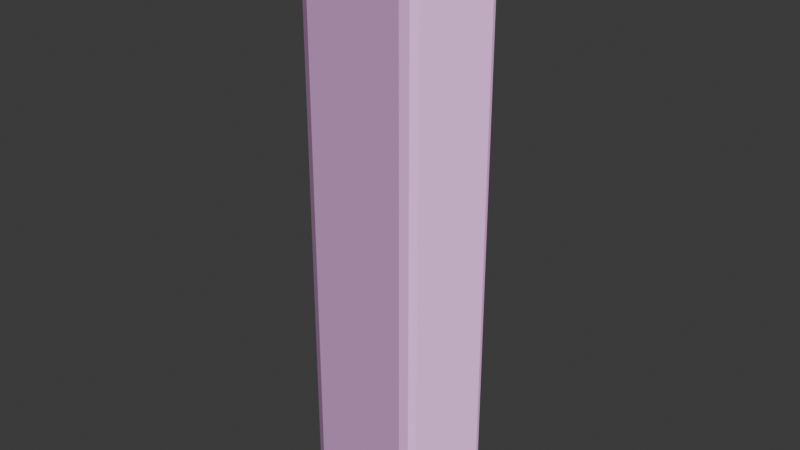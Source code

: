 # Source: square_pillar.blend  (saved by Blender 4.3.34; exported with 4.5.12 LTS)
import bpy
from mathutils import Matrix  # noqa: F401  (used for matrix-valued properties, if any)

bpy.ops.wm.read_factory_settings(use_empty=True)
scene = bpy.context.scene
scene.name = 'Scene'

# ---- images (referenced by path relative to the original .blend; pixels are not part of the script)
import os
ASSET_DIR = os.environ.get("B2B_ASSET_DIR", "")  # directory of the original .blend (textures are referenced by path, not embedded)
HERE = os.path.dirname(os.path.abspath(__file__))  # packed textures are extracted next to this script under _unpacked/

def load_image(name, relpath, width, height, colorspace="sRGB"):
    """Load a texture the original file referenced (path relative to the .blend, or extracted next to this script)."""
    p = next((c for c in (os.path.join(HERE, relpath), os.path.join(ASSET_DIR, relpath)) if relpath and os.path.exists(c)), "")
    if p:
        img = bpy.data.images.load(p, check_existing=True)
        img.name = name
    else:  # same state as the original file: an image datablock whose file is absent (Cycles renders it pink)
        img = bpy.data.images.new(name, width, height)
        img.source = "FILE"
        img.filepath = "//" + (relpath or name)
    img.colorspace_settings.name = colorspace
    return img
img_marble_albedo_jpg = load_image('marble_albedo.jpg', 'marble_albedo.jpg', 1024, 1024, 'sRGB')
img_marble_normal_jpg = load_image('marble_normal.jpg', 'marble_normal.jpg', 1024, 1024, 'sRGB')
img_marble_roughness_jpg = load_image('marble_roughness.jpg', 'marble_roughness.jpg', 1024, 1024, 'sRGB')

# ---- materials (node trees are filled in below, after node groups)
mat_marble = bpy.data.materials.new('Marble')
mat_marble.alpha_threshold = 0.0
mat_marble.roughness = 0.5
mat_marble.line_color = (0.0, 0.0, 0.0, 1.0)

# ---- material node trees
mat_marble.use_nodes = True; mat_marble.node_tree.nodes.clear()
_N = mat_marble.node_tree.nodes; _L = mat_marble.node_tree.links
n0 = _N.new('ShaderNodeOutputMaterial'); n0.name = 'Material Output'; n0.location = (545, 300)
n1 = _N.new('ShaderNodeBsdfPrincipled'); n1.name = 'Principled BSDF'; n1.location = (255, 300)
n1.inputs[3].default_value = 1.45
n1.inputs[19].default_value = 0.2
n1.inputs[20].default_value = 0.1427
n1.inputs[21].default_value = 1.3
n2 = _N.new('ShaderNodeTexImage'); n2.name = 'Image Texture'; n2.location = (-567, 453)
n2.image = img_marble_albedo_jpg
n3 = _N.new('ShaderNodeTexImage'); n3.name = 'Image Texture.001'; n3.location = (-667, -169)
n3.width = 284
n3.image = img_marble_normal_jpg
n4 = _N.new('ShaderNodeTexImage'); n4.name = 'Image Texture.002'; n4.location = (-589, 174)
n4.image = img_marble_roughness_jpg
n5 = _N.new('ShaderNodeNormalMap'); n5.name = 'Normal Map'; n5.location = (-170, -116)
n5.inputs[0].default_value = 1.1
n6 = _N.new('ShaderNodeInvert'); n6.name = 'Invert Color'; n6.location = (-129, 201)
n7 = _N.new('ShaderNodeBrightContrast'); n7.name = 'Brightness/Contrast'; n7.location = (-310, 206)
n7.inputs[1].default_value = -0.2
n7.inputs[2].default_value = -0.5
n8 = _N.new('ShaderNodeBrightContrast'); n8.name = 'Brightness/Contrast.001'; n8.location = (-104, 393)
n8.inputs[1].default_value = 0.3
n8.inputs[2].default_value = -0.5
_L.new(n1.outputs[0], n0.inputs[0])
_L.new(n8.outputs[0], n1.inputs[0])
_L.new(n3.outputs[0], n5.inputs[1])
_L.new(n5.outputs[0], n1.inputs[5])
_L.new(n6.outputs[0], n1.inputs[2])
_L.new(n7.outputs[0], n6.inputs[1])
_L.new(n4.outputs[0], n7.inputs[0])
_L.new(n2.outputs[0], n8.inputs[0])
n0.is_active_output = True

# ---- world
world_world = bpy.data.worlds.new('World'); scene.world = world_world
world_world.use_nodes = True; world_world.node_tree.nodes.clear()
_N = world_world.node_tree.nodes; _L = world_world.node_tree.links
n0 = _N.new('ShaderNodeOutputWorld'); n0.name = 'World Output'; n0.location = (300, 300)
n1 = _N.new('ShaderNodeBackground'); n1.name = 'Background'; n1.location = (10, 300)
n1.inputs[0].default_value = (0.05088, 0.05088, 0.05088, 1.0)
_L.new(n1.outputs[0], n0.inputs[0])
n0.is_active_output = True
world_world.color = (0.05088, 0.05088, 0.05088)
world_world.sun_shadow_jitter_overblur = 0.0

# ---- meshes
me_cube = bpy.data.meshes.new('Cube')
me_cube.from_pydata([(1.0, 0.8135, 5.0), (0.8135, 1.0, 5.0), (0.9454, 0.9454, 5.0), (0.8135, 1.0, -5.0), (1.0, 0.8135, -5.0), (0.9454, 0.9454, -5.0), (0.8135, -1.0, 5.0), (1.0, -0.8135, 5.0), (0.9454, -0.9454, 5.0), (1.0, -0.8135, -5.0), (0.8135, -1.0, -5.0), (0.9454, -0.9454, -5.0), (-0.8135, 1.0, 5.0), (-1.0, 0.8135, 5.0), (-0.9454, 0.9454, 5.0), (-1.0, 0.8135, -5.0), (-0.8135, 1.0, -5.0), (-0.9454, 0.9454, -5.0), (-1.0, -0.8135, 5.0), (-0.8135, -1.0, 5.0), (-0.9454, -0.9454, 5.0), (-0.8135, -1.0, -5.0), (-1.0, -0.8135, -5.0), (-0.9454, -0.9454, -5.0)], [], [(1, 12, 14, 13, 18, 20, 19, 6, 8, 7, 0, 2), (4, 0, 7, 9), (22, 18, 13, 15), (1, 3, 16, 12), (19, 21, 10, 6), (16, 3, 5, 4, 9, 11, 10, 21, 23, 22, 15, 17), (0, 4, 5, 2), (2, 5, 3, 1), (21, 19, 20, 23), (23, 20, 18, 22), (6, 10, 11, 8), (8, 11, 9, 7), (12, 16, 17, 14), (14, 17, 15, 13)])
_uv = me_cube.uv_layers.new(name='UVMap')
_uv.uv.foreach_set('vector', [0.5814, 0.6, 0.4186, 0.6, 0.4055, 0.5945, 0.4, 0.5814, 0.4, 0.4186, 0.4055, 0.4055, 0.4186, 0.4, 0.5814, 0.4, 0.5945, 0.4055, 0.6, 0.4186, 0.6, 0.5814, 0.5945, 0.5945, 0.01319, 1.0, 0.01319, 0.0, 0.1759, 0.0, 0.1759, 1.0, 0.2023, 1.0, 0.2023, 0.0, 0.365, 0.0, 0.365, 1.0, 0.554, 0.0, 0.554, 1.0, 0.3913, 1.0, 0.3913, 0.0, 0.7431, 0.0, 0.7431, 1.0, 0.5804, 1.0, 0.5804, 0.0, 0.4186, 0.6, 0.5814, 0.6, 0.5945, 0.5945, 0.6, 0.5814, 0.6, 0.4186, 0.5945, 0.4055, 0.5814, 0.4, 0.4186, 0.4, 0.4055, 0.4055, 0.4, 0.4186, 0.4, 0.5814, 0.4055, 0.5945, 0.01319, 0.0, 0.01319, 1.0, 0.0, 1.0, 0.0, 0.0, 0.5672, 0.0, 0.5672, 1.0, 0.554, 1.0, 0.554, 0.0, 0.7431, 1.0, 0.7431, 0.0, 0.7563, 0.0, 0.7563, 1.0, 0.1891, 1.0, 0.1891, 0.0, 0.2023, 0.0, 0.2023, 1.0, 0.5804, 0.0, 0.5804, 1.0, 0.5672, 1.0, 0.5672, 0.0, 0.1891, 0.0, 0.1891, 1.0, 0.1759, 1.0, 0.1759, 0.0, 0.3913, 0.0, 0.3913, 1.0, 0.3782, 1.0, 0.3782, 0.0, 0.3782, 0.0, 0.3782, 1.0, 0.365, 1.0, 0.365, 0.0])
me_cube.materials.append(mat_marble)
me_cube.use_mirror_vertex_groups = False
me_cube.update()

# ---- objects
ob_cube = bpy.data.objects.new('Cube', me_cube)

# ---- transforms, parenting, visibility, modifiers, constraints
ob_cube.location = (0.0, 0.0, 0.0)
ob_cube.lock_rotations_4d = False
ob_cube.empty_display_type = 'ARROWS'
ob_cube.lineart.crease_threshold = 0.0

# ---- collection membership
scene.collection.objects.link(ob_cube)

# ---- scene / render settings (as saved in the file)
scene.frame_start = 1; scene.frame_end = 250; scene.frame_set(1)
scene.render.engine = 'BLENDER_EEVEE_NEXT'
bpy.context.view_layer.update()

# ---- added for rendering (the .blend has no active camera and no usable light): camera, sun
cam_auto = bpy.data.cameras.new('AutoCamera')
cam_auto.lens = 50.0
cam_auto.sensor_width = 36.0
cam_auto.clip_end = 1000.0
ob_auto_camera = bpy.data.objects.new('AutoCamera', cam_auto)
scene.collection.objects.link(ob_auto_camera)
ob_auto_camera.location = (9.61522, -11.5383, 7.69217)
ob_auto_camera.rotation_euler = (1.09748, -7.21219e-08, 0.694738)
scene.camera = ob_auto_camera
light_auto_sun = bpy.data.lights.new('AutoSun', 'SUN')
light_auto_sun.energy = 3.0
light_auto_sun.angle = 0.0523599
ob_auto_sun = bpy.data.objects.new('AutoSun', light_auto_sun)
scene.collection.objects.link(ob_auto_sun)
ob_auto_sun.rotation_euler = (0.872665, 0.174533, 0.523599)
bpy.context.view_layer.update()
